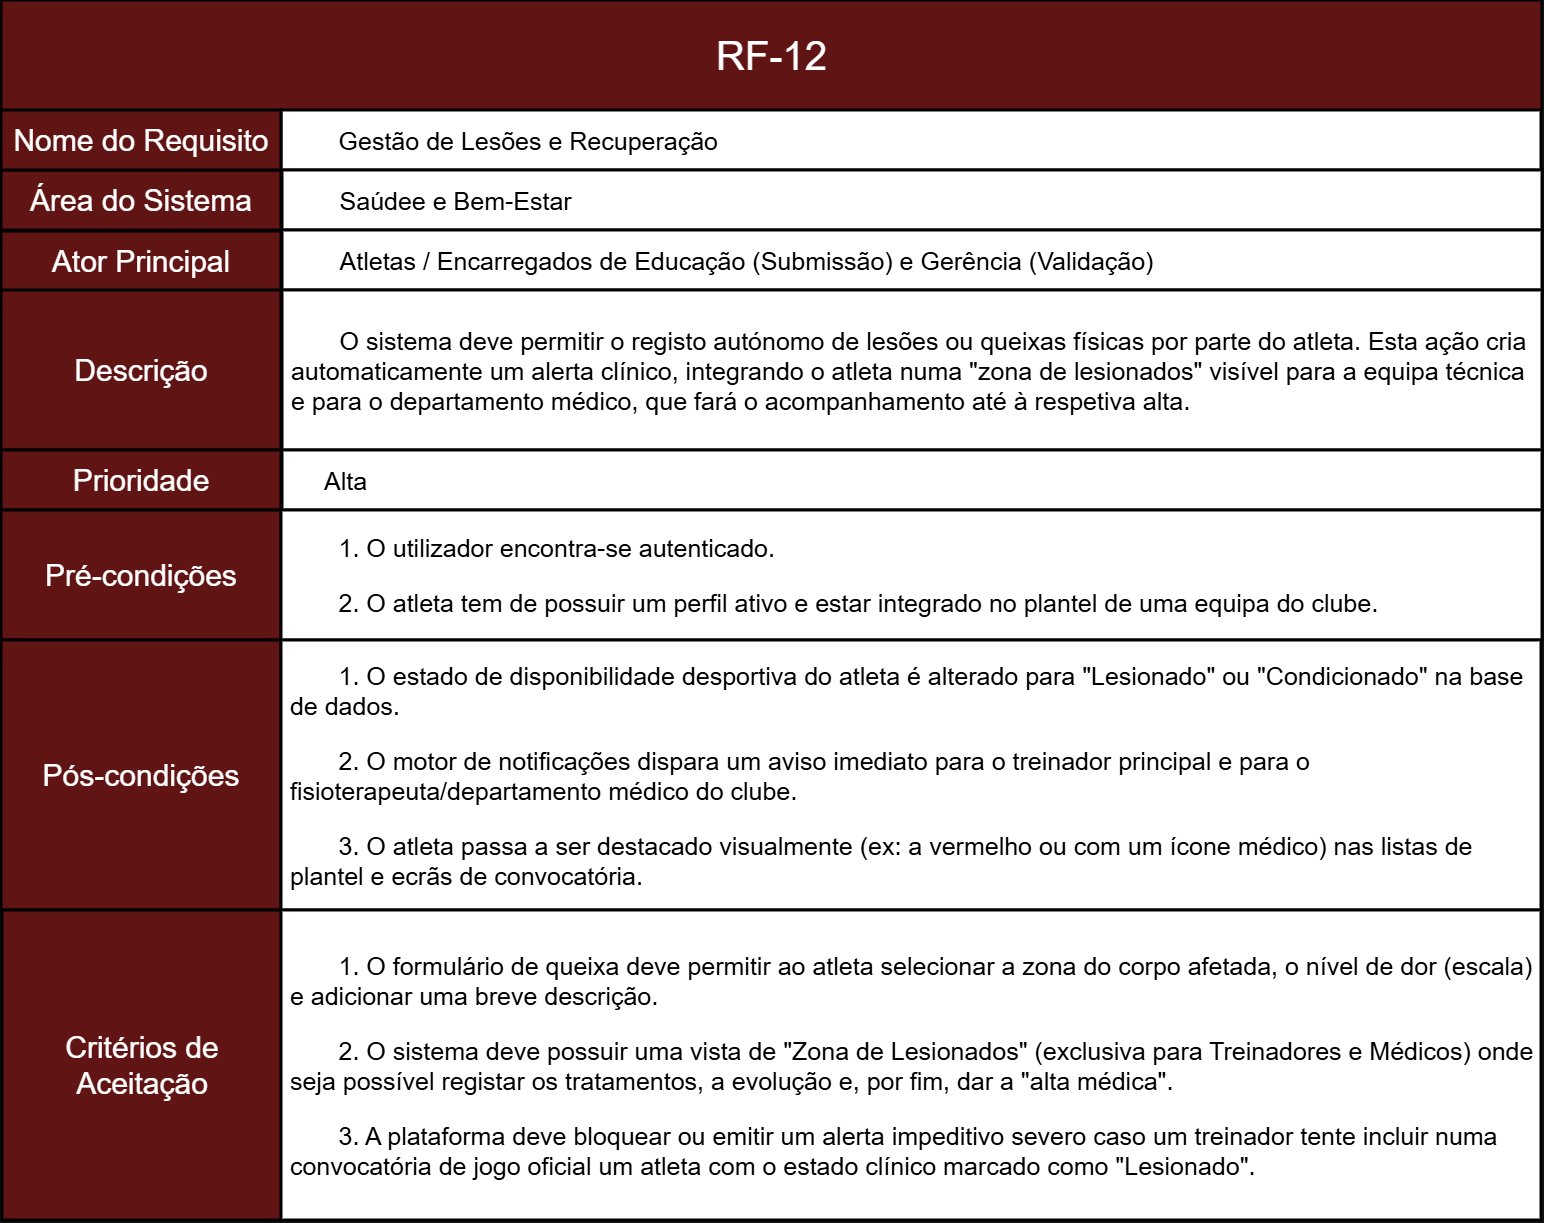

The diagram above was exported from draw.io. Its source (the exported page's mxGraphModel, read from the mxfile embedded in the PNG):
<mxGraphModel dx="2508" dy="2667" grid="1" gridSize="10" guides="1" tooltips="1" connect="1" arrows="1" fold="1" page="1" pageScale="1" pageWidth="827" pageHeight="1169" math="0" shadow="0">
  <root>
    <mxCell id="0" />
    <mxCell id="1" parent="0" />
    <mxCell id="okcL4a1NCTCaSgbpKRQO-2" parent="1" style="rounded=0;whiteSpace=wrap;html=1;fillColor=light-dark(#A20025,#601414);strokeColor=light-dark(#000000,#000000);movable=1;resizable=1;rotatable=1;deletable=1;editable=1;locked=0;connectable=1;strokeWidth=3;align=center;fontColor=default;fontSize=30;" value="Área do Sistema" vertex="1">
      <mxGeometry height="60" width="280" x="210" y="-460" as="geometry" />
    </mxCell>
    <mxCell id="okcL4a1NCTCaSgbpKRQO-4" parent="1" style="rounded=0;whiteSpace=wrap;html=1;fillColor=light-dark(#A20025,#601414);strokeColor=light-dark(#000000,#000000);movable=1;resizable=1;rotatable=1;deletable=1;editable=1;locked=0;connectable=1;strokeWidth=2;" value="" vertex="1">
      <mxGeometry height="110" width="1540" x="210" y="-630" as="geometry" />
    </mxCell>
    <mxCell id="okcL4a1NCTCaSgbpKRQO-5" parent="1" style="text;html=1;whiteSpace=wrap;strokeColor=none;fillColor=none;align=center;verticalAlign=middle;rounded=0;fontSize=40;" value="&lt;span data-path-to-node=&quot;1,1,0,0&quot;&gt;&lt;b data-path-to-node=&quot;1,1,0,0&quot; data-index-in-node=&quot;0&quot;&gt;&lt;/b&gt;&lt;/span&gt;&lt;span data-path-to-node=&quot;1,1,1,0&quot;&gt;RF-12&lt;/span&gt;" vertex="1">
      <mxGeometry height="60" width="385" x="787.5" y="-605" as="geometry" />
    </mxCell>
    <mxCell id="okcL4a1NCTCaSgbpKRQO-6" parent="1" style="rounded=0;whiteSpace=wrap;html=1;fillColor=light-dark(#A20025,#FFFFFF);strokeColor=light-dark(#000000,#000000);strokeWidth=3;fontColor=light-dark(#000000,#000000);align=left;verticalAlign=middle;fontSize=25;" value="&lt;span style=&quot;background-color: transparent;&quot;&gt;&lt;span style=&quot;white-space: pre;&quot;&gt;&#09;&lt;/span&gt;&lt;/span&gt;&lt;span data-path-to-node=&quot;1,3,0,0&quot;&gt;&lt;b data-path-to-node=&quot;1,3,0,0&quot; data-index-in-node=&quot;0&quot;&gt;&lt;/b&gt;&lt;/span&gt;&lt;span data-path-to-node=&quot;1,3,1,0&quot;&gt;Gestão de Lesões e Recuperação&lt;/span&gt;" vertex="1">
      <mxGeometry height="60" width="1260" x="490" y="-520" as="geometry" />
    </mxCell>
    <mxCell id="ZR-NAflUI1GGsINpZlQH-21" parent="1" style="rounded=0;whiteSpace=wrap;html=1;fillColor=light-dark(#A20025,#FFFFFF);strokeColor=light-dark(#000000,#000000);strokeWidth=3;fontColor=light-dark(#000000,#000000);align=left;verticalAlign=middle;fontSize=25;" value="&lt;span style=&quot;white-space: pre;&quot;&gt;&#09;&lt;/span&gt;Saúdee e Bem-Estar" vertex="1">
      <mxGeometry height="60" width="1260" x="491" y="-460" as="geometry" />
    </mxCell>
    <mxCell id="ZR-NAflUI1GGsINpZlQH-23" parent="1" style="rounded=0;whiteSpace=wrap;html=1;fillColor=light-dark(#A20025,#FFFFFF);strokeColor=light-dark(#000000,#000000);strokeWidth=3;fontColor=light-dark(#000000,#000000);align=left;verticalAlign=middle;fontSize=25;" value="&lt;span data-path-to-node=&quot;1,4,0,0&quot;&gt;&lt;b data-path-to-node=&quot;1,4,0,0&quot; data-index-in-node=&quot;0&quot;&gt;&lt;/b&gt;&lt;/span&gt;&lt;span data-path-to-node=&quot;1,4,1,0&quot;&gt;&lt;span style=&quot;white-space: pre;&quot;&gt;&#09;&lt;/span&gt;&lt;/span&gt;&lt;span data-path-to-node=&quot;1,4,0,0&quot;&gt;&lt;b data-path-to-node=&quot;1,4,0,0&quot; data-index-in-node=&quot;0&quot;&gt;&lt;/b&gt;&lt;/span&gt;&lt;span data-path-to-node=&quot;1,4,1,0&quot;&gt;Atletas / Encarregados de Educação (Submissão) e Gerência (Validação)&lt;/span&gt;" vertex="1">
      <mxGeometry height="60" width="1260" x="491" y="-400" as="geometry" />
    </mxCell>
    <mxCell id="ZR-NAflUI1GGsINpZlQH-24" parent="1" style="rounded=0;whiteSpace=wrap;html=1;fillColor=light-dark(#A20025,#FFFFFF);strokeColor=light-dark(#000000,#000000);strokeWidth=3;fontColor=light-dark(#000000,#000000);align=left;verticalAlign=middle;fontSize=25;" value="&lt;span data-path-to-node=&quot;1,5,0,0&quot;&gt;&lt;b data-path-to-node=&quot;1,5,0,0&quot; data-index-in-node=&quot;0&quot;&gt;&lt;/b&gt;&lt;/span&gt;&lt;p data-path-to-node=&quot;1,5,1,0&quot;&gt;&lt;span style=&quot;white-space: pre;&quot;&gt;&#09;&lt;/span&gt;O sistema deve permitir o registo autónomo de lesões ou queixas físicas por parte do atleta. Esta ação cria&amp;nbsp; &amp;nbsp;automaticamente um alerta clínico, integrando o atleta numa &quot;zona de lesionados&quot; visível para a equipa técnica&amp;nbsp; &amp;nbsp;e para o departamento médico, que fará o acompanhamento até à respetiva alta.&lt;/p&gt;" vertex="1">
      <mxGeometry height="160" width="1260" x="491" y="-340" as="geometry" />
    </mxCell>
    <mxCell id="ZR-NAflUI1GGsINpZlQH-25" parent="1" style="rounded=0;whiteSpace=wrap;html=1;fillColor=light-dark(#A20025,#601414);strokeColor=light-dark(#000000,#000000);movable=1;resizable=1;rotatable=1;deletable=1;editable=1;locked=0;connectable=1;strokeWidth=3;align=center;fontColor=default;fontSize=30;" value="Nome do Requisito" vertex="1">
      <mxGeometry height="60" width="280" x="210" y="-520" as="geometry" />
    </mxCell>
    <mxCell id="ZR-NAflUI1GGsINpZlQH-26" parent="1" style="rounded=0;whiteSpace=wrap;html=1;fillColor=light-dark(#A20025,#601414);strokeColor=light-dark(#000000,#000000);movable=1;resizable=1;rotatable=1;deletable=1;editable=1;locked=0;connectable=1;strokeWidth=3;align=center;fontColor=default;fontSize=30;" value="Ator Principal" vertex="1">
      <mxGeometry height="60" width="280" x="210" y="-399" as="geometry" />
    </mxCell>
    <mxCell id="ZR-NAflUI1GGsINpZlQH-27" parent="1" style="rounded=0;whiteSpace=wrap;html=1;fillColor=light-dark(#A20025,#601414);strokeColor=light-dark(#000000,#000000);movable=1;resizable=1;rotatable=1;deletable=1;editable=1;locked=0;connectable=1;strokeWidth=3;align=center;fontColor=default;fontSize=30;" value="Descrição" vertex="1">
      <mxGeometry height="160" width="280" x="210" y="-340" as="geometry" />
    </mxCell>
    <mxCell id="AP5SMJJWcSOyXMh5wRz--2" edge="1" parent="1" source="ZR-NAflUI1GGsINpZlQH-28" style="edgeStyle=orthogonalEdgeStyle;rounded=0;orthogonalLoop=1;jettySize=auto;html=1;" target="ZR-NAflUI1GGsINpZlQH-33" value="">
      <mxGeometry relative="1" as="geometry" />
    </mxCell>
    <mxCell id="ZR-NAflUI1GGsINpZlQH-28" parent="1" style="rounded=0;whiteSpace=wrap;html=1;fillColor=light-dark(#A20025,#601414);strokeColor=light-dark(#000000,#000000);movable=1;resizable=1;rotatable=1;deletable=1;editable=1;locked=0;connectable=1;strokeWidth=3;align=center;fontColor=default;fontSize=30;" value="Prioridade" vertex="1">
      <mxGeometry height="60" width="280" x="210" y="-180" as="geometry" />
    </mxCell>
    <mxCell id="ZR-NAflUI1GGsINpZlQH-29" parent="1" style="rounded=0;whiteSpace=wrap;html=1;fillColor=light-dark(#A20025,#601414);strokeColor=light-dark(#000000,#000000);movable=1;resizable=1;rotatable=1;deletable=1;editable=1;locked=0;connectable=1;strokeWidth=3;align=center;fontColor=default;fontSize=30;" value="Pré-condições" vertex="1">
      <mxGeometry height="130" width="280" x="210" y="-120" as="geometry" />
    </mxCell>
    <mxCell id="ZR-NAflUI1GGsINpZlQH-30" parent="1" style="rounded=0;whiteSpace=wrap;html=1;fillColor=light-dark(#A20025,#601414);strokeColor=light-dark(#000000,#000000);movable=1;resizable=1;rotatable=1;deletable=1;editable=1;locked=0;connectable=1;strokeWidth=3;align=center;fontColor=default;fontSize=30;" value="Pós-condições" vertex="1">
      <mxGeometry height="270" width="280" x="210" y="10" as="geometry" />
    </mxCell>
    <mxCell id="ZR-NAflUI1GGsINpZlQH-31" parent="1" style="rounded=0;whiteSpace=wrap;html=1;fillColor=light-dark(#A20025,#601414);strokeColor=light-dark(#000000,#000000);movable=1;resizable=1;rotatable=1;deletable=1;editable=1;locked=0;connectable=1;strokeWidth=3;align=center;fontColor=default;fontSize=30;" value="Critérios de Aceitação" vertex="1">
      <mxGeometry height="310" width="280" x="211" y="280" as="geometry" />
    </mxCell>
    <mxCell id="ZR-NAflUI1GGsINpZlQH-32" parent="1" style="rounded=0;whiteSpace=wrap;html=1;fillColor=light-dark(#A20025,#FFFFFF);strokeColor=light-dark(#000000,#000000);strokeWidth=3;fontColor=light-dark(#000000,#000000);align=left;verticalAlign=middle;fontSize=25;" value="&lt;blockquote style=&quot;margin: 0 0 0 40px; border: none; padding: 0px;&quot;&gt;&lt;span data-path-to-node=&quot;1,6,0,0&quot;&gt;&lt;b data-path-to-node=&quot;1,6,0,0&quot; data-index-in-node=&quot;0&quot;&gt;&lt;/b&gt;&lt;/span&gt;&lt;span data-path-to-node=&quot;1,6,1,0&quot;&gt;Alta&lt;/span&gt;&lt;/blockquote&gt;" vertex="1">
      <mxGeometry height="60" width="1260" x="491" y="-180" as="geometry" />
    </mxCell>
    <mxCell id="ZR-NAflUI1GGsINpZlQH-33" parent="1" style="rounded=0;whiteSpace=wrap;html=1;fillColor=light-dark(#A20025,#FFFFFF);strokeColor=light-dark(#000000,#000000);strokeWidth=3;fontColor=light-dark(#000000,#000000);align=left;verticalAlign=middle;fontSize=25;" value="&lt;p data-path-to-node=&quot;1,7,1,0&quot;&gt;&lt;span style=&quot;white-space: pre;&quot;&gt;&#09;&lt;/span&gt;1. O utilizador encontra-se autenticado.&lt;/p&gt;&lt;p data-path-to-node=&quot;1,7,1,2&quot;&gt;&lt;span style=&quot;white-space: pre;&quot;&gt;&#09;&lt;/span&gt;2. O atleta tem de possuir um perfil ativo e estar integrado no plantel de uma equipa do clube.&lt;/p&gt;" vertex="1">
      <mxGeometry height="130" width="1261" x="490" y="-120" as="geometry" />
    </mxCell>
    <mxCell id="ZR-NAflUI1GGsINpZlQH-34" parent="1" style="rounded=0;whiteSpace=wrap;html=1;fillColor=light-dark(#A20025,#FFFFFF);strokeColor=light-dark(#000000,#000000);strokeWidth=3;fontColor=light-dark(#000000,#000000);align=left;verticalAlign=middle;fontSize=25;" value="&lt;span data-path-to-node=&quot;1,8,0,0&quot;&gt;&lt;b data-path-to-node=&quot;1,8,0,0&quot; data-index-in-node=&quot;0&quot;&gt;&lt;/b&gt;&lt;/span&gt;&lt;p data-path-to-node=&quot;1,8,1,0&quot;&gt;&lt;span style=&quot;white-space: pre;&quot;&gt;&#09;&lt;/span&gt;1. O estado de disponibilidade desportiva do atleta é alterado para &quot;Lesionado&quot; ou &quot;Condicionado&quot; na base&amp;nbsp; &amp;nbsp;de dados.&lt;/p&gt;&lt;p data-path-to-node=&quot;1,8,1,2&quot;&gt;&lt;span style=&quot;white-space: pre;&quot;&gt;&#09;&lt;/span&gt;2. O motor de notificações dispara um aviso imediato para o treinador principal e para o&amp;nbsp; &amp;nbsp;fisioterapeuta/departamento médico do clube.&lt;/p&gt;&lt;p data-path-to-node=&quot;1,8,1,4&quot;&gt;&lt;span style=&quot;white-space: pre;&quot;&gt;&#09;&lt;/span&gt;3. O atleta passa a ser destacado visualmente (ex: a vermelho ou com um ícone médico) nas listas de&amp;nbsp; &amp;nbsp;plantel e ecrãs de convocatória.&lt;/p&gt;" vertex="1">
      <mxGeometry height="270" width="1260" x="490" y="10" as="geometry" />
    </mxCell>
    <mxCell id="ZR-NAflUI1GGsINpZlQH-35" parent="1" style="rounded=0;whiteSpace=wrap;html=1;fillColor=light-dark(#A20025,#FFFFFF);strokeColor=light-dark(#000000,#000000);strokeWidth=3;fontColor=light-dark(#000000,#000000);align=left;verticalAlign=middle;fontSize=25;" value="&lt;p data-path-to-node=&quot;1,9,1,0&quot;&gt;&lt;span style=&quot;white-space: pre;&quot;&gt;&#09;&lt;/span&gt;1. O formulário de queixa deve permitir ao atleta selecionar a zona do corpo afetada, o nível de dor (escala)&amp;nbsp; &amp;nbsp;e adicionar uma breve descrição.&lt;/p&gt;&lt;p data-path-to-node=&quot;1,9,1,2&quot;&gt;&lt;span style=&quot;white-space: pre;&quot;&gt;&#09;&lt;/span&gt;2. O sistema deve possuir uma vista de &quot;Zona de Lesionados&quot; (exclusiva para Treinadores e Médicos) onde&amp;nbsp; &amp;nbsp;seja possível registar os tratamentos, a evolução e, por fim, dar a &quot;alta médica&quot;.&lt;/p&gt;&lt;p data-path-to-node=&quot;1,9,1,4&quot;&gt;&lt;span style=&quot;white-space: pre;&quot;&gt;&#09;&lt;/span&gt;3. A plataforma deve bloquear ou emitir um alerta impeditivo severo caso um treinador tente incluir numa&amp;nbsp; &amp;nbsp;convocatória de jogo oficial um atleta com o estado clínico marcado como &quot;Lesionado&quot;.&lt;/p&gt;" vertex="1">
      <mxGeometry height="310" width="1260" x="490" y="280" as="geometry" />
    </mxCell>
  </root>
</mxGraphModel>